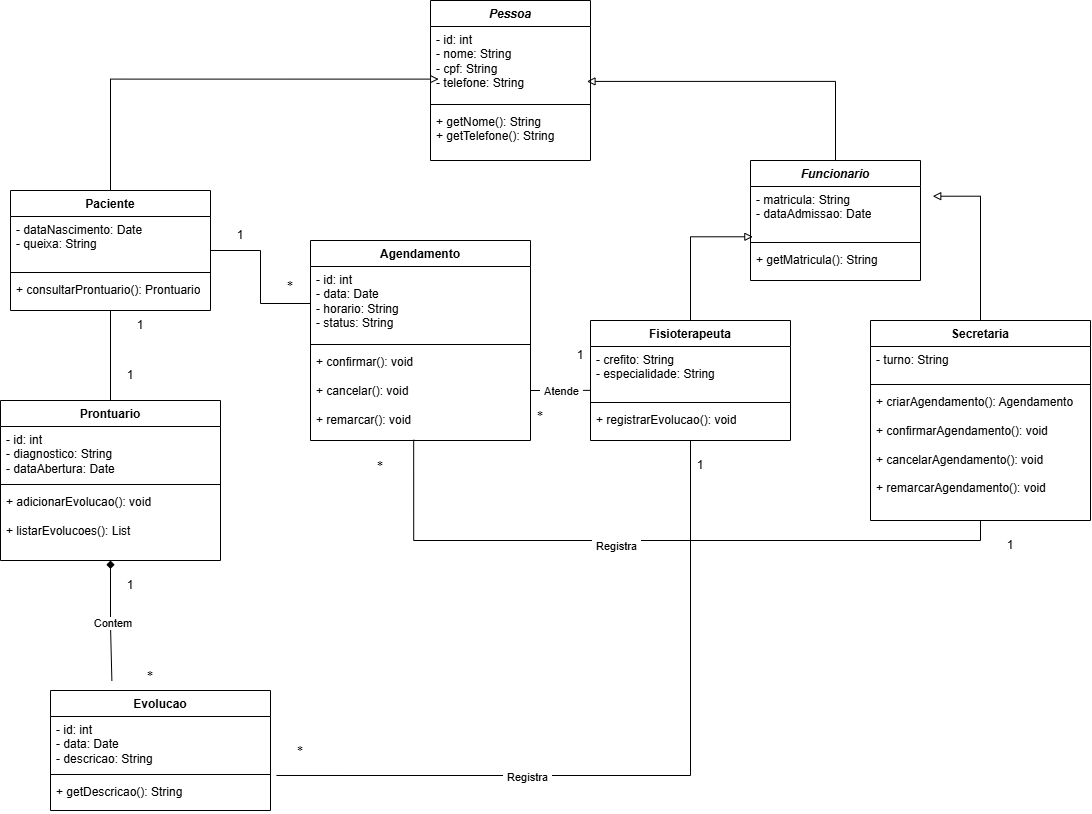

The diagram above was exported from draw.io. Its source (the exported page's mxGraphModel, read from the mxfile embedded in the PNG):
<mxGraphModel dx="2488" dy="850" grid="1" gridSize="10" guides="1" tooltips="1" connect="1" arrows="1" fold="1" page="1" pageScale="1" pageWidth="827" pageHeight="1169" math="0" shadow="0">
  <root>
    <mxCell id="0" />
    <mxCell id="1" parent="0" />
    <mxCell id="KRNjWOyJjslr1K6MWsRE-5" parent="1" style="swimlane;fontStyle=1;align=center;verticalAlign=top;childLayout=stackLayout;horizontal=1;startSize=26;horizontalStack=0;resizeParent=1;resizeParentMax=0;resizeLast=0;collapsible=1;marginBottom=0;whiteSpace=wrap;html=1;" value="&lt;i style=&quot;&quot;&gt;Pessoa&lt;/i&gt;" vertex="1">
      <mxGeometry height="160" width="160" x="320" y="40" as="geometry" />
    </mxCell>
    <mxCell id="KRNjWOyJjslr1K6MWsRE-6" parent="KRNjWOyJjslr1K6MWsRE-5" style="text;strokeColor=none;fillColor=none;align=left;verticalAlign=top;spacingLeft=4;spacingRight=4;overflow=hidden;rotatable=0;points=[[0,0.5],[1,0.5]];portConstraint=eastwest;whiteSpace=wrap;html=1;" value="- id: int&lt;br/&gt;- nome: String&lt;br/&gt;- cpf: String&lt;br/&gt;- telefone: String" vertex="1">
      <mxGeometry height="74" width="160" y="26" as="geometry" />
    </mxCell>
    <mxCell id="KRNjWOyJjslr1K6MWsRE-7" parent="KRNjWOyJjslr1K6MWsRE-5" style="line;strokeWidth=1;fillColor=none;align=left;verticalAlign=middle;spacingTop=-1;spacingLeft=3;spacingRight=3;rotatable=0;labelPosition=right;points=[];portConstraint=eastwest;strokeColor=inherit;labelPerimeter=1;" value="" vertex="1">
      <mxGeometry height="8" width="160" y="100" as="geometry" />
    </mxCell>
    <mxCell id="KRNjWOyJjslr1K6MWsRE-8" parent="KRNjWOyJjslr1K6MWsRE-5" style="text;strokeColor=none;fillColor=none;align=left;verticalAlign=top;spacingLeft=4;spacingRight=4;overflow=hidden;rotatable=0;points=[[0,0.5],[1,0.5]];portConstraint=eastwest;whiteSpace=wrap;html=1;" value="+ getNome(): String&lt;br/&gt;+ getTelefone(): String" vertex="1">
      <mxGeometry height="52" width="160" y="108" as="geometry" />
    </mxCell>
    <mxCell id="KRNjWOyJjslr1K6MWsRE-9" parent="1" style="swimlane;fontStyle=1;align=center;verticalAlign=top;childLayout=stackLayout;horizontal=1;startSize=26;horizontalStack=0;resizeParent=1;resizeParentMax=0;resizeLast=0;collapsible=1;marginBottom=0;whiteSpace=wrap;html=1;" value="&lt;i&gt;Funcionario&lt;/i&gt;" vertex="1">
      <mxGeometry height="120" width="170" x="640" y="200" as="geometry" />
    </mxCell>
    <mxCell id="KRNjWOyJjslr1K6MWsRE-10" parent="KRNjWOyJjslr1K6MWsRE-9" style="text;strokeColor=none;fillColor=none;align=left;verticalAlign=top;spacingLeft=4;spacingRight=4;overflow=hidden;rotatable=0;points=[[0,0.5],[1,0.5]];portConstraint=eastwest;whiteSpace=wrap;html=1;" value="- matricula: String&lt;br&gt;- dataAdmissao: Date" vertex="1">
      <mxGeometry height="52" width="170" y="26" as="geometry" />
    </mxCell>
    <mxCell id="KRNjWOyJjslr1K6MWsRE-11" parent="KRNjWOyJjslr1K6MWsRE-9" style="line;strokeWidth=1;fillColor=none;align=left;verticalAlign=middle;spacingTop=-1;spacingLeft=3;spacingRight=3;rotatable=0;labelPosition=right;points=[];portConstraint=eastwest;strokeColor=inherit;labelPerimeter=1;" value="" vertex="1">
      <mxGeometry height="8" width="170" y="78" as="geometry" />
    </mxCell>
    <mxCell id="KRNjWOyJjslr1K6MWsRE-12" parent="KRNjWOyJjslr1K6MWsRE-9" style="text;strokeColor=none;fillColor=none;align=left;verticalAlign=top;spacingLeft=4;spacingRight=4;overflow=hidden;rotatable=0;points=[[0,0.5],[1,0.5]];portConstraint=eastwest;whiteSpace=wrap;html=1;" value="+ getMatricula(): String" vertex="1">
      <mxGeometry height="34" width="170" y="86" as="geometry" />
    </mxCell>
    <mxCell id="KRNjWOyJjslr1K6MWsRE-43" edge="1" parent="1" source="KRNjWOyJjslr1K6MWsRE-13" style="edgeStyle=orthogonalEdgeStyle;rounded=0;orthogonalLoop=1;jettySize=auto;html=1;exitX=1;exitY=0.5;exitDx=0;exitDy=0;defaultLabelBackgroundColor=page;labelPadding=0 4;endArrow=none;endFill=0;" target="KRNjWOyJjslr1K6MWsRE-26">
      <mxGeometry relative="1" as="geometry" />
    </mxCell>
    <mxCell id="KRNjWOyJjslr1K6MWsRE-44" edge="1" parent="1" source="KRNjWOyJjslr1K6MWsRE-13" style="edgeStyle=orthogonalEdgeStyle;rounded=0;orthogonalLoop=1;jettySize=auto;html=1;exitX=0.5;exitY=1;exitDx=0;exitDy=0;entryX=0.5;entryY=0;entryDx=0;entryDy=0;defaultLabelBackgroundColor=page;labelPadding=0 4;endArrow=none;endFill=0;" target="KRNjWOyJjslr1K6MWsRE-29">
      <mxGeometry relative="1" as="geometry" />
    </mxCell>
    <mxCell id="KRNjWOyJjslr1K6MWsRE-13" parent="1" style="swimlane;fontStyle=1;align=center;verticalAlign=top;childLayout=stackLayout;horizontal=1;startSize=26;horizontalStack=0;resizeParent=1;resizeParentMax=0;resizeLast=0;collapsible=1;marginBottom=0;whiteSpace=wrap;html=1;" value="Paciente" vertex="1">
      <mxGeometry height="120" width="200" x="-100" y="230" as="geometry" />
    </mxCell>
    <mxCell id="KRNjWOyJjslr1K6MWsRE-14" parent="KRNjWOyJjslr1K6MWsRE-13" style="text;strokeColor=none;fillColor=none;align=left;verticalAlign=top;spacingLeft=4;spacingRight=4;overflow=hidden;rotatable=0;points=[[0,0.5],[1,0.5]];portConstraint=eastwest;whiteSpace=wrap;html=1;" value="- dataNascimento: Date&lt;br&gt;- queixa: String" vertex="1">
      <mxGeometry height="52" width="200" y="26" as="geometry" />
    </mxCell>
    <mxCell id="KRNjWOyJjslr1K6MWsRE-15" parent="KRNjWOyJjslr1K6MWsRE-13" style="line;strokeWidth=1;fillColor=none;align=left;verticalAlign=middle;spacingTop=-1;spacingLeft=3;spacingRight=3;rotatable=0;labelPosition=right;points=[];portConstraint=eastwest;strokeColor=inherit;labelPerimeter=1;" value="" vertex="1">
      <mxGeometry height="8" width="200" y="78" as="geometry" />
    </mxCell>
    <mxCell id="KRNjWOyJjslr1K6MWsRE-16" parent="KRNjWOyJjslr1K6MWsRE-13" style="text;strokeColor=none;fillColor=none;align=left;verticalAlign=top;spacingLeft=4;spacingRight=4;overflow=hidden;rotatable=0;points=[[0,0.5],[1,0.5]];portConstraint=eastwest;whiteSpace=wrap;html=1;" value="+ consultarProntuario(): Prontuario" vertex="1">
      <mxGeometry height="34" width="200" y="86" as="geometry" />
    </mxCell>
    <mxCell id="KRNjWOyJjslr1K6MWsRE-17" parent="1" style="swimlane;fontStyle=1;align=center;verticalAlign=top;childLayout=stackLayout;horizontal=1;startSize=26;horizontalStack=0;resizeParent=1;resizeParentMax=0;resizeLast=0;collapsible=1;marginBottom=0;whiteSpace=wrap;html=1;" value="Fisioterapeuta" vertex="1">
      <mxGeometry height="120" width="200" x="480" y="360" as="geometry" />
    </mxCell>
    <mxCell id="KRNjWOyJjslr1K6MWsRE-18" parent="KRNjWOyJjslr1K6MWsRE-17" style="text;strokeColor=none;fillColor=none;align=left;verticalAlign=top;spacingLeft=4;spacingRight=4;overflow=hidden;rotatable=0;points=[[0,0.5],[1,0.5]];portConstraint=eastwest;whiteSpace=wrap;html=1;" value="- crefito: String&lt;br&gt;- especialidade: String" vertex="1">
      <mxGeometry height="52" width="200" y="26" as="geometry" />
    </mxCell>
    <mxCell id="KRNjWOyJjslr1K6MWsRE-19" parent="KRNjWOyJjslr1K6MWsRE-17" style="line;strokeWidth=1;fillColor=none;align=left;verticalAlign=middle;spacingTop=-1;spacingLeft=3;spacingRight=3;rotatable=0;labelPosition=right;points=[];portConstraint=eastwest;strokeColor=inherit;labelPerimeter=1;" value="" vertex="1">
      <mxGeometry height="8" width="200" y="78" as="geometry" />
    </mxCell>
    <mxCell id="KRNjWOyJjslr1K6MWsRE-20" parent="KRNjWOyJjslr1K6MWsRE-17" style="text;strokeColor=none;fillColor=none;align=left;verticalAlign=top;spacingLeft=4;spacingRight=4;overflow=hidden;rotatable=0;points=[[0,0.5],[1,0.5]];portConstraint=eastwest;whiteSpace=wrap;html=1;" value="+ registrarEvolucao(): void" vertex="1">
      <mxGeometry height="34" width="200" y="86" as="geometry" />
    </mxCell>
    <mxCell id="KRNjWOyJjslr1K6MWsRE-21" parent="1" style="swimlane;fontStyle=1;align=center;verticalAlign=top;childLayout=stackLayout;horizontal=1;startSize=26;horizontalStack=0;resizeParent=1;resizeParentMax=0;resizeLast=0;collapsible=1;marginBottom=0;whiteSpace=wrap;html=1;" value="Secretaria" vertex="1">
      <mxGeometry height="200" width="220" x="760" y="360" as="geometry" />
    </mxCell>
    <mxCell id="KRNjWOyJjslr1K6MWsRE-22" parent="KRNjWOyJjslr1K6MWsRE-21" style="text;strokeColor=none;fillColor=none;align=left;verticalAlign=top;spacingLeft=4;spacingRight=4;overflow=hidden;rotatable=0;points=[[0,0.5],[1,0.5]];portConstraint=eastwest;whiteSpace=wrap;html=1;" value="- turno: String" vertex="1">
      <mxGeometry height="34" width="220" y="26" as="geometry" />
    </mxCell>
    <mxCell id="KRNjWOyJjslr1K6MWsRE-23" parent="KRNjWOyJjslr1K6MWsRE-21" style="line;strokeWidth=1;fillColor=none;align=left;verticalAlign=middle;spacingTop=-1;spacingLeft=3;spacingRight=3;rotatable=0;labelPosition=right;points=[];portConstraint=eastwest;strokeColor=inherit;labelPerimeter=1;" value="" vertex="1">
      <mxGeometry height="8" width="220" y="60" as="geometry" />
    </mxCell>
    <mxCell id="KRNjWOyJjslr1K6MWsRE-24" parent="KRNjWOyJjslr1K6MWsRE-21" style="text;strokeColor=none;fillColor=none;align=left;verticalAlign=top;spacingLeft=4;spacingRight=4;overflow=hidden;rotatable=0;points=[[0,0.5],[1,0.5]];portConstraint=eastwest;whiteSpace=wrap;html=1;" value="+ criarAgendamento(): Agendamento&lt;br&gt;&lt;br&gt;+ confirmarAgendamento(): void&lt;br&gt;&lt;br&gt;+ cancelarAgendamento(): void&lt;br&gt;&lt;br&gt;+ remarcarAgendamento(): void&lt;br&gt;&lt;br&gt;&lt;br&gt;&lt;div&gt;&lt;br&gt;&lt;/div&gt;&lt;div&gt;&lt;br&gt;&lt;/div&gt;" vertex="1">
      <mxGeometry height="132" width="220" y="68" as="geometry" />
    </mxCell>
    <mxCell id="KRNjWOyJjslr1K6MWsRE-25" parent="1" style="swimlane;fontStyle=1;align=center;verticalAlign=top;childLayout=stackLayout;horizontal=1;startSize=26;horizontalStack=0;resizeParent=1;resizeParentMax=0;resizeLast=0;collapsible=1;marginBottom=0;whiteSpace=wrap;html=1;" value="Agendamento" vertex="1">
      <mxGeometry height="200" width="220" x="200" y="280" as="geometry" />
    </mxCell>
    <mxCell id="KRNjWOyJjslr1K6MWsRE-26" parent="KRNjWOyJjslr1K6MWsRE-25" style="text;strokeColor=none;fillColor=none;align=left;verticalAlign=top;spacingLeft=4;spacingRight=4;overflow=hidden;rotatable=0;points=[[0,0.5],[1,0.5]];portConstraint=eastwest;whiteSpace=wrap;html=1;" value="- id: int&lt;div&gt;- data: Date&lt;/div&gt;&lt;div&gt;- horario: String&lt;/div&gt;&lt;div&gt;- status: String&lt;/div&gt;" vertex="1">
      <mxGeometry height="74" width="220" y="26" as="geometry" />
    </mxCell>
    <mxCell id="KRNjWOyJjslr1K6MWsRE-27" parent="KRNjWOyJjslr1K6MWsRE-25" style="line;strokeWidth=1;fillColor=none;align=left;verticalAlign=middle;spacingTop=-1;spacingLeft=3;spacingRight=3;rotatable=0;labelPosition=right;points=[];portConstraint=eastwest;strokeColor=inherit;labelPerimeter=1;" value="" vertex="1">
      <mxGeometry height="8" width="220" y="100" as="geometry" />
    </mxCell>
    <mxCell id="KRNjWOyJjslr1K6MWsRE-28" parent="KRNjWOyJjslr1K6MWsRE-25" style="text;strokeColor=none;fillColor=none;align=left;verticalAlign=top;spacingLeft=4;spacingRight=4;overflow=hidden;rotatable=0;points=[[0,0.5],[1,0.5]];portConstraint=eastwest;whiteSpace=wrap;html=1;" value="+ confirmar(): void&lt;br&gt;&lt;br&gt;+ cancelar(): void&lt;br&gt;&lt;span style=&quot;background-color: transparent; color: light-dark(#000000, var(--ge-light-color, #ffffff));&quot;&gt;&lt;br&gt;&lt;/span&gt;&lt;div&gt;&lt;span style=&quot;background-color: transparent; color: light-dark(#000000, var(--ge-light-color, #ffffff));&quot;&gt;+ remarcar(): void&lt;/span&gt;&lt;br&gt;&lt;br&gt;&lt;br&gt;&lt;br&gt;&lt;div&gt;&lt;br&gt;&lt;/div&gt;&lt;div&gt;&lt;br&gt;&lt;/div&gt;&lt;/div&gt;" vertex="1">
      <mxGeometry height="92" width="220" y="108" as="geometry" />
    </mxCell>
    <mxCell id="KRNjWOyJjslr1K6MWsRE-29" parent="1" style="swimlane;fontStyle=1;align=center;verticalAlign=top;childLayout=stackLayout;horizontal=1;startSize=26;horizontalStack=0;resizeParent=1;resizeParentMax=0;resizeLast=0;collapsible=1;marginBottom=0;whiteSpace=wrap;html=1;" value="Prontuario" vertex="1">
      <mxGeometry height="160" width="220" x="-110" y="440" as="geometry" />
    </mxCell>
    <mxCell id="KRNjWOyJjslr1K6MWsRE-30" parent="KRNjWOyJjslr1K6MWsRE-29" style="text;strokeColor=none;fillColor=none;align=left;verticalAlign=top;spacingLeft=4;spacingRight=4;overflow=hidden;rotatable=0;points=[[0,0.5],[1,0.5]];portConstraint=eastwest;whiteSpace=wrap;html=1;" value="- id: int&lt;br&gt;&lt;div&gt;&lt;span style=&quot;background-color: transparent; color: light-dark(#000000, var(--ge-light-color, #ffffff));&quot;&gt;- diagnostico: String&lt;br&gt;&lt;/span&gt;&lt;/div&gt;&lt;div&gt;&lt;span style=&quot;background-color: transparent; color: light-dark(#000000, var(--ge-light-color, #ffffff));&quot;&gt;- dataAbertura: Date&lt;/span&gt;&lt;br&gt;&lt;/div&gt;" vertex="1">
      <mxGeometry height="54" width="220" y="26" as="geometry" />
    </mxCell>
    <mxCell id="KRNjWOyJjslr1K6MWsRE-31" parent="KRNjWOyJjslr1K6MWsRE-29" style="line;strokeWidth=1;fillColor=none;align=left;verticalAlign=middle;spacingTop=-1;spacingLeft=3;spacingRight=3;rotatable=0;labelPosition=right;points=[];portConstraint=eastwest;strokeColor=inherit;labelPerimeter=1;" value="" vertex="1">
      <mxGeometry height="8" width="220" y="80" as="geometry" />
    </mxCell>
    <mxCell id="KRNjWOyJjslr1K6MWsRE-32" parent="KRNjWOyJjslr1K6MWsRE-29" style="text;strokeColor=none;fillColor=none;align=left;verticalAlign=top;spacingLeft=4;spacingRight=4;overflow=hidden;rotatable=0;points=[[0,0.5],[1,0.5]];portConstraint=eastwest;whiteSpace=wrap;html=1;" value="+ adicionarEvolucao(): void&lt;div&gt;&lt;br&gt;+&amp;nbsp;listarEvolucoes(): List&lt;div&gt;&lt;br&gt;&lt;br&gt;&lt;br&gt;&lt;div&gt;&lt;br&gt;&lt;/div&gt;&lt;div&gt;&lt;br&gt;&lt;/div&gt;&lt;/div&gt;&lt;/div&gt;" vertex="1">
      <mxGeometry height="72" width="220" y="88" as="geometry" />
    </mxCell>
    <mxCell id="KRNjWOyJjslr1K6MWsRE-34" parent="1" style="swimlane;fontStyle=1;align=center;verticalAlign=top;childLayout=stackLayout;horizontal=1;startSize=26;horizontalStack=0;resizeParent=1;resizeParentMax=0;resizeLast=0;collapsible=1;marginBottom=0;whiteSpace=wrap;html=1;" value="Evolucao" vertex="1">
      <mxGeometry height="120" width="220" x="-60" y="730" as="geometry" />
    </mxCell>
    <mxCell id="KRNjWOyJjslr1K6MWsRE-35" parent="KRNjWOyJjslr1K6MWsRE-34" style="text;strokeColor=none;fillColor=none;align=left;verticalAlign=top;spacingLeft=4;spacingRight=4;overflow=hidden;rotatable=0;points=[[0,0.5],[1,0.5]];portConstraint=eastwest;whiteSpace=wrap;html=1;" value="- id: int&lt;br&gt;&lt;div&gt;&lt;span style=&quot;background-color: transparent; color: light-dark(#000000, var(--ge-light-color, #ffffff));&quot;&gt;- data: Date&lt;br&gt;&lt;/span&gt;- descricao: String&lt;/div&gt;" vertex="1">
      <mxGeometry height="54" width="220" y="26" as="geometry" />
    </mxCell>
    <mxCell id="KRNjWOyJjslr1K6MWsRE-36" parent="KRNjWOyJjslr1K6MWsRE-34" style="line;strokeWidth=1;fillColor=none;align=left;verticalAlign=middle;spacingTop=-1;spacingLeft=3;spacingRight=3;rotatable=0;labelPosition=right;points=[];portConstraint=eastwest;strokeColor=inherit;labelPerimeter=1;" value="" vertex="1">
      <mxGeometry height="8" width="220" y="80" as="geometry" />
    </mxCell>
    <mxCell id="KRNjWOyJjslr1K6MWsRE-37" parent="KRNjWOyJjslr1K6MWsRE-34" style="text;strokeColor=none;fillColor=none;align=left;verticalAlign=top;spacingLeft=4;spacingRight=4;overflow=hidden;rotatable=0;points=[[0,0.5],[1,0.5]];portConstraint=eastwest;whiteSpace=wrap;html=1;" value="+&amp;nbsp;getDescricao(): String&lt;div&gt;&lt;div&gt;&lt;br&gt;&lt;div&gt;&lt;br&gt;&lt;/div&gt;&lt;div&gt;&lt;br&gt;&lt;/div&gt;&lt;/div&gt;&lt;/div&gt;" vertex="1">
      <mxGeometry height="32" width="220" y="88" as="geometry" />
    </mxCell>
    <mxCell id="KRNjWOyJjslr1K6MWsRE-38" edge="1" parent="1" source="KRNjWOyJjslr1K6MWsRE-13" style="edgeStyle=orthogonalEdgeStyle;rounded=0;orthogonalLoop=1;jettySize=auto;html=1;exitX=0.5;exitY=0;exitDx=0;exitDy=0;entryX=0.051;entryY=0.711;entryDx=0;entryDy=0;entryPerimeter=0;defaultLabelBackgroundColor=page;labelPadding=0 4;endArrow=block;endFill=0;" target="KRNjWOyJjslr1K6MWsRE-6">
      <mxGeometry relative="1" as="geometry" />
    </mxCell>
    <mxCell id="KRNjWOyJjslr1K6MWsRE-39" edge="1" parent="1" source="KRNjWOyJjslr1K6MWsRE-9" style="edgeStyle=orthogonalEdgeStyle;rounded=0;orthogonalLoop=1;jettySize=auto;html=1;exitX=0.5;exitY=0;exitDx=0;exitDy=0;entryX=0.978;entryY=0.742;entryDx=0;entryDy=0;entryPerimeter=0;defaultLabelBackgroundColor=page;labelPadding=0 4;endArrow=block;endFill=0;" target="KRNjWOyJjslr1K6MWsRE-6">
      <mxGeometry relative="1" as="geometry" />
    </mxCell>
    <mxCell id="KRNjWOyJjslr1K6MWsRE-40" edge="1" parent="1" source="KRNjWOyJjslr1K6MWsRE-17" style="edgeStyle=orthogonalEdgeStyle;rounded=0;orthogonalLoop=1;jettySize=auto;html=1;exitX=0.5;exitY=0;exitDx=0;exitDy=0;entryX=0.014;entryY=0.967;entryDx=0;entryDy=0;entryPerimeter=0;defaultLabelBackgroundColor=page;labelPadding=0 4;endArrow=block;endFill=0;" target="KRNjWOyJjslr1K6MWsRE-10">
      <mxGeometry relative="1" as="geometry" />
    </mxCell>
    <mxCell id="KRNjWOyJjslr1K6MWsRE-41" edge="1" parent="1" source="KRNjWOyJjslr1K6MWsRE-21" style="edgeStyle=orthogonalEdgeStyle;rounded=0;orthogonalLoop=1;jettySize=auto;html=1;exitX=0.5;exitY=0;exitDx=0;exitDy=0;entryX=1.072;entryY=0.187;entryDx=0;entryDy=0;entryPerimeter=0;defaultLabelBackgroundColor=page;labelPadding=0 4;endArrow=block;endFill=0;" target="KRNjWOyJjslr1K6MWsRE-10">
      <mxGeometry relative="1" as="geometry" />
    </mxCell>
    <mxCell id="KRNjWOyJjslr1K6MWsRE-47" edge="1" parent="1" source="KRNjWOyJjslr1K6MWsRE-21" style="edgeStyle=orthogonalEdgeStyle;rounded=0;orthogonalLoop=1;jettySize=auto;html=1;exitX=0.5;exitY=1;exitDx=0;exitDy=0;entryX=0.469;entryY=0.992;entryDx=0;entryDy=0;entryPerimeter=0;defaultLabelBackgroundColor=page;labelPadding=0 4;endArrow=none;endFill=0;" target="KRNjWOyJjslr1K6MWsRE-28">
      <mxGeometry relative="1" as="geometry" />
    </mxCell>
    <mxCell id="KRNjWOyJjslr1K6MWsRE-74" connectable="0" parent="KRNjWOyJjslr1K6MWsRE-47" style="edgeLabel;html=1;align=center;verticalAlign=middle;resizable=0;points=[];inheritText=1;defaultLabelBackgroundColor=page;labelPadding=0 4;" value="Registra" vertex="1">
      <mxGeometry relative="1" x="0.1192" y="5" as="geometry">
        <mxPoint as="offset" />
      </mxGeometry>
    </mxCell>
    <mxCell id="KRNjWOyJjslr1K6MWsRE-49" edge="1" parent="1" source="KRNjWOyJjslr1K6MWsRE-25" style="edgeStyle=orthogonalEdgeStyle;rounded=0;orthogonalLoop=1;jettySize=auto;html=1;exitX=1;exitY=0.75;exitDx=0;exitDy=0;entryX=0;entryY=0.843;entryDx=0;entryDy=0;entryPerimeter=0;defaultLabelBackgroundColor=page;labelPadding=0 4;endArrow=none;endFill=0;" target="KRNjWOyJjslr1K6MWsRE-18">
      <mxGeometry relative="1" as="geometry" />
    </mxCell>
    <mxCell id="KRNjWOyJjslr1K6MWsRE-76" connectable="0" parent="KRNjWOyJjslr1K6MWsRE-49" style="edgeLabel;html=1;align=center;verticalAlign=middle;resizable=0;points=[];inheritText=1;defaultLabelBackgroundColor=page;labelPadding=0 4;" value="Atende" vertex="1">
      <mxGeometry relative="1" x="0.0455" y="-1" as="geometry">
        <mxPoint as="offset" />
      </mxGeometry>
    </mxCell>
    <mxCell id="KRNjWOyJjslr1K6MWsRE-50" edge="1" parent="1" source="KRNjWOyJjslr1K6MWsRE-17" style="edgeStyle=orthogonalEdgeStyle;rounded=0;orthogonalLoop=1;jettySize=auto;html=1;exitX=0.5;exitY=1;exitDx=0;exitDy=0;entryX=1.027;entryY=-0.094;entryDx=0;entryDy=0;entryPerimeter=0;defaultLabelBackgroundColor=page;labelPadding=0 4;endArrow=none;endFill=0;" target="KRNjWOyJjslr1K6MWsRE-37">
      <mxGeometry relative="1" as="geometry" />
    </mxCell>
    <mxCell id="jZys417VeqKAnvzxNhVw-1" connectable="0" parent="KRNjWOyJjslr1K6MWsRE-50" style="edgeLabel;html=1;align=center;verticalAlign=middle;resizable=0;points=[];inheritText=1;defaultLabelBackgroundColor=page;labelPadding=0 4;" value="Registra" vertex="1">
      <mxGeometry relative="1" x="0.3288" y="2" as="geometry">
        <mxPoint as="offset" />
      </mxGeometry>
    </mxCell>
    <mxCell id="KRNjWOyJjslr1K6MWsRE-51" edge="1" parent="1" source="KRNjWOyJjslr1K6MWsRE-29" style="edgeStyle=orthogonalEdgeStyle;rounded=0;orthogonalLoop=1;jettySize=auto;html=1;exitX=0.5;exitY=1;exitDx=0;exitDy=0;entryX=0.279;entryY=-0.082;entryDx=0;entryDy=0;entryPerimeter=0;defaultLabelBackgroundColor=page;labelPadding=0 4;startArrow=diamond;startFill=1;endArrow=none;endFill=0;" target="KRNjWOyJjslr1K6MWsRE-34">
      <mxGeometry relative="1" as="geometry" />
    </mxCell>
    <mxCell id="KRNjWOyJjslr1K6MWsRE-77" connectable="0" parent="KRNjWOyJjslr1K6MWsRE-51" style="edgeLabel;html=1;align=center;verticalAlign=middle;resizable=0;points=[];inheritText=1;defaultLabelBackgroundColor=page;labelPadding=0 4;" value="Contem&amp;nbsp;" vertex="1">
      <mxGeometry relative="1" x="0.0298" y="3" as="geometry">
        <mxPoint as="offset" />
      </mxGeometry>
    </mxCell>
    <mxCell id="KRNjWOyJjslr1K6MWsRE-52" parent="1" style="text;html=1;whiteSpace=wrap;strokeColor=none;fillColor=none;align=center;verticalAlign=middle;rounded=0;" value="1" vertex="1">
      <mxGeometry height="30" width="60" x="870" y="570" as="geometry" />
    </mxCell>
    <mxCell id="KRNjWOyJjslr1K6MWsRE-54" parent="1" style="text;html=1;whiteSpace=wrap;strokeColor=none;fillColor=none;align=center;verticalAlign=middle;rounded=0;" value="&lt;code dir=&quot;ltr&quot;&gt;*&lt;/code&gt;" vertex="1">
      <mxGeometry height="30" width="60" x="150" y="310" as="geometry" />
    </mxCell>
    <mxCell id="KRNjWOyJjslr1K6MWsRE-55" parent="1" style="text;html=1;whiteSpace=wrap;strokeColor=none;fillColor=none;align=center;verticalAlign=middle;rounded=0;" value="1" vertex="1">
      <mxGeometry height="30" width="60" y="350" as="geometry" />
    </mxCell>
    <mxCell id="KRNjWOyJjslr1K6MWsRE-57" parent="1" style="text;html=1;whiteSpace=wrap;strokeColor=none;fillColor=none;align=center;verticalAlign=middle;rounded=0;" value="1" vertex="1">
      <mxGeometry height="30" width="60" x="-10" y="400" as="geometry" />
    </mxCell>
    <mxCell id="KRNjWOyJjslr1K6MWsRE-58" parent="1" style="text;html=1;whiteSpace=wrap;strokeColor=none;fillColor=none;align=center;verticalAlign=middle;rounded=0;" value="1" vertex="1">
      <mxGeometry height="30" width="60" x="-10" y="610" as="geometry" />
    </mxCell>
    <mxCell id="KRNjWOyJjslr1K6MWsRE-63" parent="1" style="text;html=1;whiteSpace=wrap;strokeColor=none;fillColor=none;align=center;verticalAlign=middle;rounded=0;" value="&lt;code dir=&quot;ltr&quot;&gt;*&lt;/code&gt;" vertex="1">
      <mxGeometry height="30" width="60" x="160" y="775" as="geometry" />
    </mxCell>
    <mxCell id="KRNjWOyJjslr1K6MWsRE-66" parent="1" style="text;html=1;whiteSpace=wrap;strokeColor=none;fillColor=none;align=center;verticalAlign=middle;rounded=0;" value="1" vertex="1">
      <mxGeometry height="30" width="60" x="100" y="260" as="geometry" />
    </mxCell>
    <mxCell id="KRNjWOyJjslr1K6MWsRE-67" parent="1" style="text;html=1;whiteSpace=wrap;strokeColor=none;fillColor=none;align=center;verticalAlign=middle;rounded=0;" value="&lt;code dir=&quot;ltr&quot;&gt;*&lt;/code&gt;" vertex="1">
      <mxGeometry height="30" width="60" x="240" y="490" as="geometry" />
    </mxCell>
    <mxCell id="KRNjWOyJjslr1K6MWsRE-68" parent="1" style="text;html=1;whiteSpace=wrap;strokeColor=none;fillColor=none;align=center;verticalAlign=middle;rounded=0;" value="&lt;code dir=&quot;ltr&quot;&gt;*&lt;/code&gt;" vertex="1">
      <mxGeometry height="30" width="60" x="400" y="440" as="geometry" />
    </mxCell>
    <mxCell id="KRNjWOyJjslr1K6MWsRE-69" parent="1" style="text;html=1;whiteSpace=wrap;strokeColor=none;fillColor=none;align=center;verticalAlign=middle;rounded=0;" value="1" vertex="1">
      <mxGeometry height="30" width="60" x="440" y="380" as="geometry" />
    </mxCell>
    <mxCell id="KRNjWOyJjslr1K6MWsRE-72" parent="1" style="text;html=1;whiteSpace=wrap;strokeColor=none;fillColor=none;align=center;verticalAlign=middle;rounded=0;" value="&lt;code dir=&quot;ltr&quot;&gt;*&lt;/code&gt;" vertex="1">
      <mxGeometry height="30" width="60" x="10" y="700" as="geometry" />
    </mxCell>
    <mxCell id="KRNjWOyJjslr1K6MWsRE-73" parent="1" style="text;html=1;whiteSpace=wrap;strokeColor=none;fillColor=none;align=center;verticalAlign=middle;rounded=0;" value="1" vertex="1">
      <mxGeometry height="30" width="60" x="560" y="490" as="geometry" />
    </mxCell>
  </root>
</mxGraphModel>